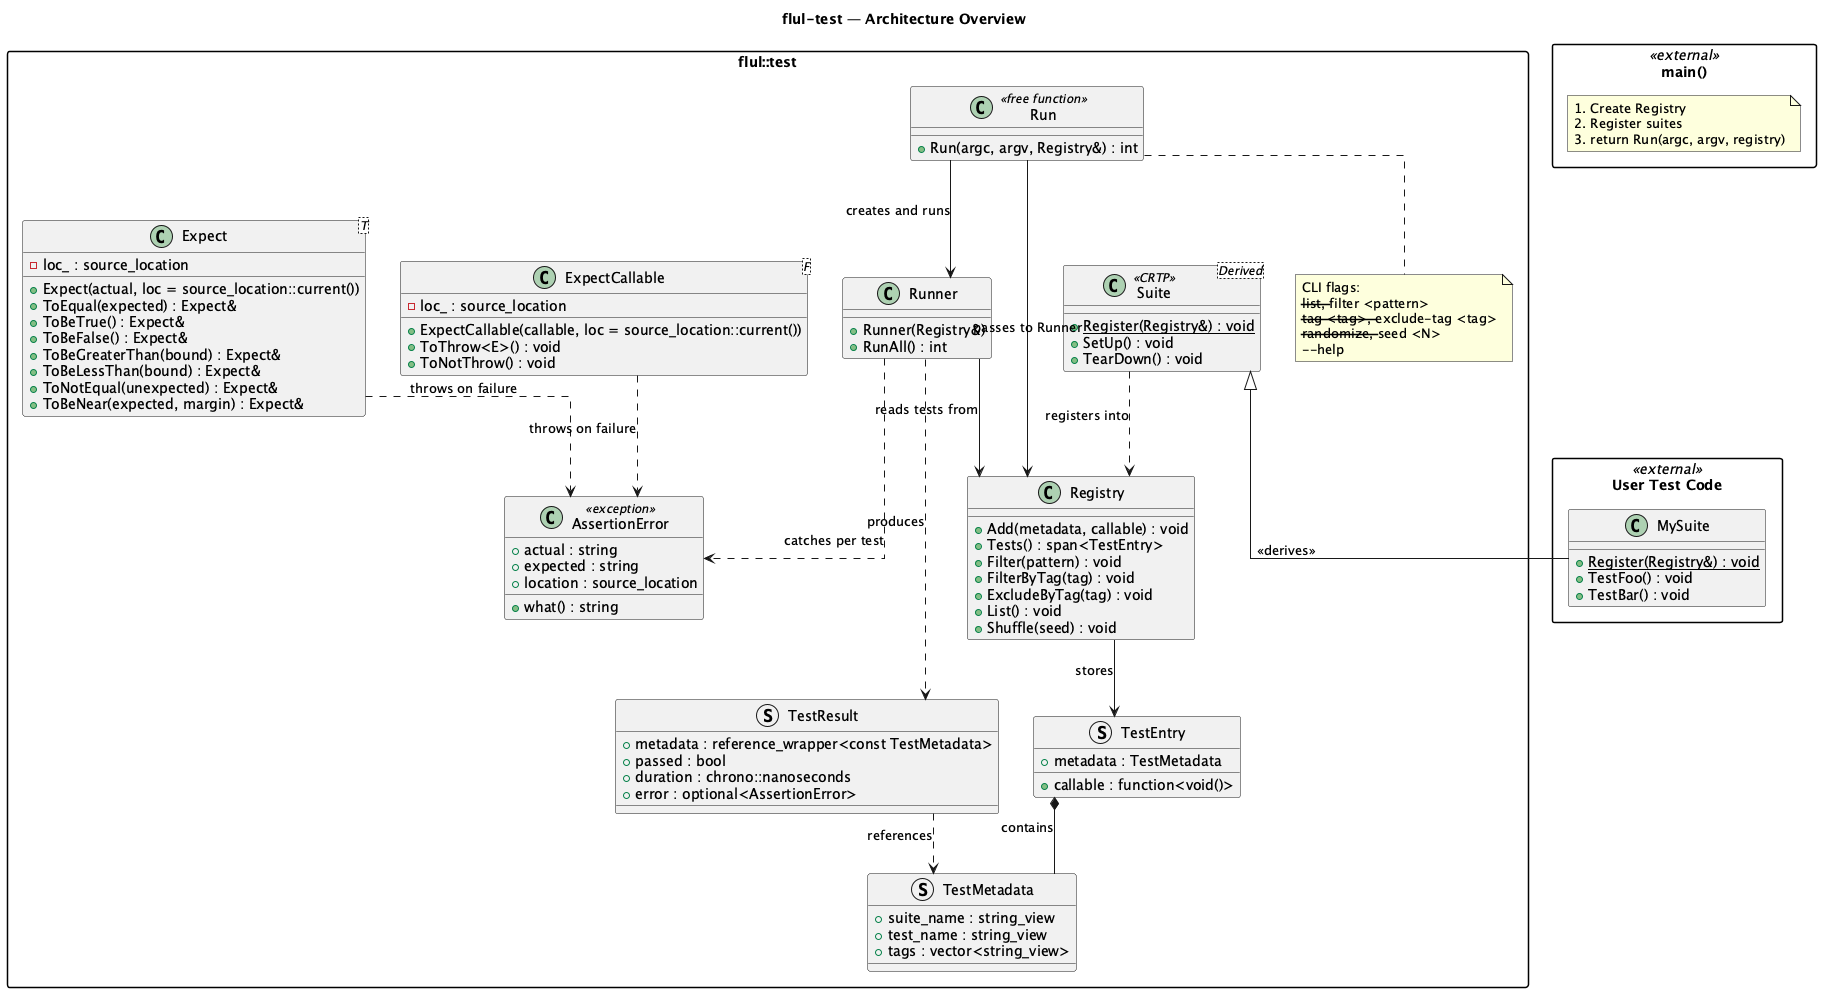

The diagram above was rendered by PlantUML. Its source (embedded in the PNG):
@startuml architecture-overview

title flul-test — Architecture Overview

skinparam linetype ortho
skinparam packageStyle rectangle

package "flul::test" {

    class "Suite<Derived>" as Suite <<CRTP>> {
        + {static} Register(Registry&) : void
        + SetUp() : void
        + TearDown() : void
    }

    class Registry {
        + Add(metadata, callable) : void
        + Tests() : span<TestEntry>
        + Filter(pattern) : void
        + FilterByTag(tag) : void
        + ExcludeByTag(tag) : void
        + List() : void
        + Shuffle(seed) : void
    }

    class Runner {
        + Runner(Registry&)
        + RunAll() : int
    }

    class "Expect<T>" as Expect {
        + Expect(actual, loc = source_location::current())
        + ToEqual(expected) : Expect&
        + ToBeTrue() : Expect&
        + ToBeFalse() : Expect&
        + ToBeGreaterThan(bound) : Expect&
        + ToBeLessThan(bound) : Expect&
        + ToNotEqual(unexpected) : Expect&
        + ToBeNear(expected, margin) : Expect&
        - loc_ : source_location
    }

    class "ExpectCallable<F>" as ExpectCallable {
        + ExpectCallable(callable, loc = source_location::current())
        + ToThrow<E>() : void
        + ToNotThrow() : void
        - loc_ : source_location
    }

    class AssertionError <<exception>> {
        + what() : string
        + actual : string
        + expected : string
        + location : source_location
    }

    struct TestMetadata {
        + suite_name : string_view
        + test_name : string_view
        + tags : vector<string_view>
    }

    struct TestEntry {
        + metadata : TestMetadata
        + callable : function<void()>
    }

    struct TestResult {
        + metadata : reference_wrapper<const TestMetadata>
        + passed : bool
        + duration : chrono::nanoseconds
        + error : optional<AssertionError>
    }

    class Run <<free function>> {
        + Run(argc, argv, Registry&) : int
    }

    note as N_cli
        CLI flags:
        --list, --filter <pattern>
        --tag <tag>, --exclude-tag <tag>
        --randomize, --seed <N>
        --help
    end note
    Run .. N_cli
}

package "User Test Code" as user <<external>> {
    class "MySuite" as MySuite {
        + {static} Register(Registry&) : void
        + TestFoo() : void
        + TestBar() : void
    }
}

package "main()" as main <<external>> {
    note as N_main
        1. Create Registry
        2. Register suites
        3. return Run(argc, argv, registry)
    end note
}

MySuite -up-|> Suite : <<derives>>
Suite ..> Registry : registers into
Run --> Runner : creates and runs
Run --> Registry : passes to Runner
Runner --> Registry : reads tests from
Runner ..> TestResult : produces
Expect ..> AssertionError : throws on failure
ExpectCallable ..> AssertionError : throws on failure
Runner ..> AssertionError : catches per test
Registry --> TestEntry : stores
TestEntry *-- TestMetadata : contains
TestResult ..> TestMetadata : references

@enduml